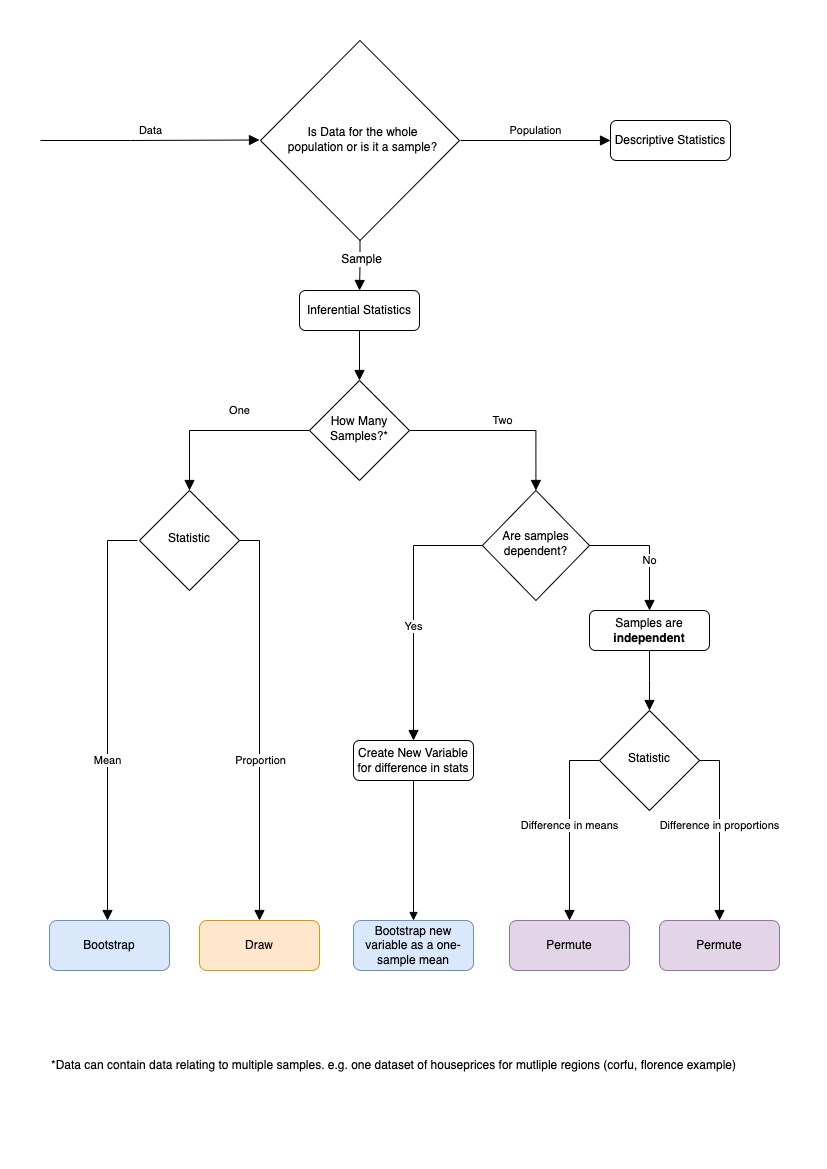

The diagram above was exported from draw.io. Its source (the exported page's mxGraphModel, read from the mxfile embedded in the PNG):
<mxGraphModel dx="909" dy="826" grid="1" gridSize="10" guides="1" tooltips="1" connect="1" arrows="1" fold="1" page="1" pageScale="1" pageWidth="827" pageHeight="1169" math="0" shadow="0">
  <root>
    <mxCell id="0" />
    <mxCell id="1" parent="0" />
    <mxCell id="cbQmdzCLJXK-DQ0oJ5d7-26" value="" style="rounded=0;html=1;jettySize=auto;orthogonalLoop=1;fontSize=11;endArrow=block;endFill=1;endSize=8;strokeWidth=1;shadow=0;labelBackgroundColor=#FFFFFF;edgeStyle=orthogonalEdgeStyle;" parent="1" source="cbQmdzCLJXK-DQ0oJ5d7-27" target="cbQmdzCLJXK-DQ0oJ5d7-30" edge="1">
      <mxGeometry relative="1" as="geometry" />
    </mxCell>
    <mxCell id="cbQmdzCLJXK-DQ0oJ5d7-27" value="Inferential Statistics" style="rounded=1;whiteSpace=wrap;html=1;fontSize=12;glass=0;strokeWidth=1;shadow=0;labelBackgroundColor=#FFFFFF;" parent="1" vertex="1">
      <mxGeometry x="299" y="290" width="120" height="40" as="geometry" />
    </mxCell>
    <mxCell id="cbQmdzCLJXK-DQ0oJ5d7-28" value="One" style="rounded=0;html=1;jettySize=auto;orthogonalLoop=1;fontSize=11;endArrow=block;endFill=1;endSize=8;strokeWidth=1;shadow=0;labelBackgroundColor=#FFFFFF;edgeStyle=orthogonalEdgeStyle;entryX=0.5;entryY=0;entryDx=0;entryDy=0;exitX=0;exitY=0.5;exitDx=0;exitDy=0;" parent="1" source="cbQmdzCLJXK-DQ0oJ5d7-30" target="cbQmdzCLJXK-DQ0oJ5d7-34" edge="1">
      <mxGeometry x="-0.2263" y="-20" relative="1" as="geometry">
        <mxPoint as="offset" />
        <Array as="points">
          <mxPoint x="189" y="430" />
        </Array>
      </mxGeometry>
    </mxCell>
    <mxCell id="cbQmdzCLJXK-DQ0oJ5d7-29" value="Two" style="edgeStyle=orthogonalEdgeStyle;rounded=0;html=1;jettySize=auto;orthogonalLoop=1;fontSize=11;endArrow=block;endFill=1;endSize=8;strokeWidth=1;shadow=0;labelBackgroundColor=#FFFFFF;entryX=0.5;entryY=0;entryDx=0;entryDy=0;" parent="1" source="cbQmdzCLJXK-DQ0oJ5d7-30" target="cbQmdzCLJXK-DQ0oJ5d7-47" edge="1">
      <mxGeometry y="10" relative="1" as="geometry">
        <mxPoint as="offset" />
        <mxPoint x="539" y="520" as="targetPoint" />
        <Array as="points">
          <mxPoint x="535" y="430" />
        </Array>
      </mxGeometry>
    </mxCell>
    <mxCell id="cbQmdzCLJXK-DQ0oJ5d7-30" value="How Many Samples?*" style="rhombus;html=1;shadow=0;fontFamily=Helvetica;fontSize=12;align=center;strokeWidth=1;spacing=6;spacingTop=-4;labelBackgroundColor=none;whiteSpace=wrap;" parent="1" vertex="1">
      <mxGeometry x="309" y="380" width="100" height="100" as="geometry" />
    </mxCell>
    <mxCell id="cbQmdzCLJXK-DQ0oJ5d7-32" value="Mean" style="rounded=0;html=1;jettySize=auto;orthogonalLoop=1;fontSize=11;endArrow=block;endFill=1;endSize=8;strokeWidth=1;shadow=0;labelBackgroundColor=#FFFFFF;edgeStyle=orthogonalEdgeStyle;exitX=0;exitY=0.5;exitDx=0;exitDy=0;" parent="1" edge="1">
      <mxGeometry x="0.2195" relative="1" as="geometry">
        <mxPoint as="offset" />
        <mxPoint x="137" y="540" as="sourcePoint" />
        <mxPoint x="107" y="920" as="targetPoint" />
      </mxGeometry>
    </mxCell>
    <mxCell id="cbQmdzCLJXK-DQ0oJ5d7-34" value="Statistic" style="rhombus;whiteSpace=wrap;html=1;shadow=0;fontFamily=Helvetica;fontSize=12;align=center;strokeWidth=1;spacing=6;spacingTop=-4;labelBackgroundColor=#FFFFFF;" parent="1" vertex="1">
      <mxGeometry x="139" y="490" width="100" height="100" as="geometry" />
    </mxCell>
    <mxCell id="cbQmdzCLJXK-DQ0oJ5d7-35" value="Bootstrap" style="rounded=1;whiteSpace=wrap;html=1;fontSize=12;glass=0;strokeWidth=1;shadow=0;labelBackgroundColor=none;fillColor=#dae8fc;strokeColor=#6c8ebf;labelBorderColor=none;" parent="1" vertex="1">
      <mxGeometry x="49" y="920" width="120" height="50" as="geometry" />
    </mxCell>
    <mxCell id="cbQmdzCLJXK-DQ0oJ5d7-40" value="Proportion" style="rounded=0;html=1;jettySize=auto;orthogonalLoop=1;fontSize=11;endArrow=block;endFill=1;endSize=8;strokeWidth=1;shadow=0;labelBackgroundColor=#FFFFFF;edgeStyle=orthogonalEdgeStyle;exitX=1;exitY=0.5;exitDx=0;exitDy=0;" parent="1" source="cbQmdzCLJXK-DQ0oJ5d7-34" target="cbQmdzCLJXK-DQ0oJ5d7-41" edge="1">
      <mxGeometry x="0.2" y="1" relative="1" as="geometry">
        <mxPoint as="offset" />
        <mxPoint x="249" y="510" as="sourcePoint" />
      </mxGeometry>
    </mxCell>
    <mxCell id="cbQmdzCLJXK-DQ0oJ5d7-41" value="Draw" style="rounded=1;whiteSpace=wrap;html=1;fontSize=12;glass=0;strokeWidth=1;shadow=0;labelBackgroundColor=none;fillColor=#ffe6cc;strokeColor=#d79b00;" parent="1" vertex="1">
      <mxGeometry x="199" y="920" width="120" height="50" as="geometry" />
    </mxCell>
    <mxCell id="cbQmdzCLJXK-DQ0oJ5d7-47" value="&lt;font style=&quot;font-size: 12px;&quot;&gt;Are samples dependent?&lt;/font&gt;" style="rhombus;whiteSpace=wrap;html=1;shadow=0;fontFamily=Helvetica;fontSize=12;align=center;strokeWidth=1;spacing=6;spacingTop=-4;labelBackgroundColor=none;" parent="1" vertex="1">
      <mxGeometry x="481.86" y="490" width="107.14" height="110" as="geometry" />
    </mxCell>
    <mxCell id="cbQmdzCLJXK-DQ0oJ5d7-48" value="Yes" style="rounded=0;html=1;jettySize=auto;orthogonalLoop=1;fontSize=11;endArrow=block;endFill=1;endSize=8;strokeWidth=1;shadow=0;labelBackgroundColor=#FFFFFF;edgeStyle=orthogonalEdgeStyle;exitX=0;exitY=0.5;exitDx=0;exitDy=0;entryX=0.5;entryY=0;entryDx=0;entryDy=0;" parent="1" source="cbQmdzCLJXK-DQ0oJ5d7-47" target="cbQmdzCLJXK-DQ0oJ5d7-51" edge="1">
      <mxGeometry x="0.1334" relative="1" as="geometry">
        <mxPoint as="offset" />
        <mxPoint x="409" y="470" as="sourcePoint" />
        <mxPoint x="349" y="560" as="targetPoint" />
      </mxGeometry>
    </mxCell>
    <mxCell id="cbQmdzCLJXK-DQ0oJ5d7-49" value="No" style="rounded=0;html=1;jettySize=auto;orthogonalLoop=1;fontSize=11;endArrow=block;endFill=1;endSize=8;strokeWidth=1;shadow=0;labelBackgroundColor=#FFFFFF;edgeStyle=orthogonalEdgeStyle;exitX=1;exitY=0.5;exitDx=0;exitDy=0;entryX=0.5;entryY=0;entryDx=0;entryDy=0;" parent="1" source="cbQmdzCLJXK-DQ0oJ5d7-47" target="cbQmdzCLJXK-DQ0oJ5d7-52" edge="1">
      <mxGeometry x="0.2" relative="1" as="geometry">
        <mxPoint as="offset" />
        <mxPoint x="509" y="470" as="sourcePoint" />
        <mxPoint x="569" y="560" as="targetPoint" />
      </mxGeometry>
    </mxCell>
    <mxCell id="cbQmdzCLJXK-DQ0oJ5d7-73" value="" style="edgeStyle=orthogonalEdgeStyle;rounded=0;orthogonalLoop=1;jettySize=auto;html=1;labelBackgroundColor=#FFFFFF;fontSize=12;endArrow=block;endFill=1;" parent="1" source="cbQmdzCLJXK-DQ0oJ5d7-51" target="cbQmdzCLJXK-DQ0oJ5d7-72" edge="1">
      <mxGeometry relative="1" as="geometry" />
    </mxCell>
    <mxCell id="cbQmdzCLJXK-DQ0oJ5d7-51" value="Create New Variable for difference in stats" style="rounded=1;whiteSpace=wrap;html=1;fontSize=12;glass=0;strokeWidth=1;shadow=0;labelBackgroundColor=#FFFFFF;" parent="1" vertex="1">
      <mxGeometry x="353" y="740" width="120" height="40" as="geometry" />
    </mxCell>
    <mxCell id="cbQmdzCLJXK-DQ0oJ5d7-68" value="" style="edgeStyle=orthogonalEdgeStyle;rounded=0;orthogonalLoop=1;jettySize=auto;html=1;exitX=0.5;exitY=1;exitDx=0;exitDy=0;labelBackgroundColor=#FFFFFF;endArrow=block;endFill=1;endSize=8;strokeWidth=1;shadow=0;" parent="1" source="cbQmdzCLJXK-DQ0oJ5d7-52" target="cbQmdzCLJXK-DQ0oJ5d7-59" edge="1">
      <mxGeometry relative="1" as="geometry">
        <Array as="points">
          <mxPoint x="649" y="680" />
          <mxPoint x="649" y="680" />
        </Array>
      </mxGeometry>
    </mxCell>
    <mxCell id="cbQmdzCLJXK-DQ0oJ5d7-52" value="Samples are &lt;b&gt;independent&lt;/b&gt;" style="rounded=1;whiteSpace=wrap;html=1;fontSize=12;glass=0;strokeWidth=1;shadow=0;labelBackgroundColor=#FFFFFF;" parent="1" vertex="1">
      <mxGeometry x="589" y="610" width="120" height="40" as="geometry" />
    </mxCell>
    <mxCell id="cbQmdzCLJXK-DQ0oJ5d7-58" value="&lt;span style=&quot;&quot;&gt;Difference in means&lt;/span&gt;" style="rounded=0;html=1;jettySize=auto;orthogonalLoop=1;fontSize=11;endArrow=block;endFill=1;endSize=8;strokeWidth=1;shadow=0;labelBackgroundColor=#FFFFFF;edgeStyle=orthogonalEdgeStyle;exitX=0;exitY=0.5;exitDx=0;exitDy=0;" parent="1" source="cbQmdzCLJXK-DQ0oJ5d7-59" target="cbQmdzCLJXK-DQ0oJ5d7-60" edge="1">
      <mxGeometry relative="1" as="geometry">
        <mxPoint as="offset" />
      </mxGeometry>
    </mxCell>
    <mxCell id="cbQmdzCLJXK-DQ0oJ5d7-59" value="Statistic" style="rhombus;whiteSpace=wrap;html=1;shadow=0;fontFamily=Helvetica;fontSize=12;align=center;strokeWidth=1;spacing=6;spacingTop=-4;labelBackgroundColor=#FFFFFF;" parent="1" vertex="1">
      <mxGeometry x="599" y="710" width="100" height="100" as="geometry" />
    </mxCell>
    <mxCell id="cbQmdzCLJXK-DQ0oJ5d7-60" value="Permute" style="rounded=1;whiteSpace=wrap;html=1;fontSize=12;glass=0;strokeWidth=1;shadow=0;labelBackgroundColor=none;fillColor=#e1d5e7;strokeColor=#9673a6;" parent="1" vertex="1">
      <mxGeometry x="509" y="920" width="120" height="50" as="geometry" />
    </mxCell>
    <mxCell id="cbQmdzCLJXK-DQ0oJ5d7-61" value="&lt;span style=&quot;&quot;&gt;Difference in proportions&lt;/span&gt;" style="rounded=0;html=1;jettySize=auto;orthogonalLoop=1;fontSize=11;endArrow=block;endFill=1;endSize=8;strokeWidth=1;shadow=0;labelBackgroundColor=#FFFFFF;edgeStyle=orthogonalEdgeStyle;exitX=1;exitY=0.5;exitDx=0;exitDy=0;" parent="1" source="cbQmdzCLJXK-DQ0oJ5d7-59" target="cbQmdzCLJXK-DQ0oJ5d7-62" edge="1">
      <mxGeometry x="-0.0526" relative="1" as="geometry">
        <mxPoint as="offset" />
        <mxPoint x="709" y="730" as="sourcePoint" />
      </mxGeometry>
    </mxCell>
    <mxCell id="cbQmdzCLJXK-DQ0oJ5d7-62" value="Permute" style="rounded=1;whiteSpace=wrap;html=1;fontSize=12;glass=0;strokeWidth=1;shadow=0;labelBackgroundColor=none;fillColor=#e1d5e7;strokeColor=#9673a6;" parent="1" vertex="1">
      <mxGeometry x="659" y="920" width="120" height="50" as="geometry" />
    </mxCell>
    <mxCell id="cbQmdzCLJXK-DQ0oJ5d7-72" value="&lt;font style=&quot;font-size: 12px;&quot;&gt;Bootstrap new variable as a one- sample mean&lt;/font&gt;" style="rounded=1;whiteSpace=wrap;html=1;fontSize=12;glass=0;strokeWidth=1;shadow=0;labelBackgroundColor=none;fillColor=#dae8fc;strokeColor=#6c8ebf;" parent="1" vertex="1">
      <mxGeometry x="353" y="920" width="120" height="50" as="geometry" />
    </mxCell>
    <mxCell id="cbQmdzCLJXK-DQ0oJ5d7-76" value="Is Data for the whole population&amp;nbsp;or is it a sample?" style="rhombus;html=1;shadow=0;fontFamily=Helvetica;fontSize=12;align=center;strokeWidth=1;spacing=10;spacingTop=-2;labelBackgroundColor=none;whiteSpace=wrap;spacingLeft=6;horizontal=1;verticalAlign=middle;" parent="1" vertex="1">
      <mxGeometry x="260" y="40" width="199" height="200" as="geometry" />
    </mxCell>
    <mxCell id="cbQmdzCLJXK-DQ0oJ5d7-77" value="Descriptive Statistics" style="rounded=1;whiteSpace=wrap;html=1;fontSize=12;glass=0;strokeWidth=1;shadow=0;labelBackgroundColor=#FFFFFF;" parent="1" vertex="1">
      <mxGeometry x="610" y="120" width="120" height="40" as="geometry" />
    </mxCell>
    <mxCell id="cbQmdzCLJXK-DQ0oJ5d7-78" value="" style="rounded=0;html=1;jettySize=auto;orthogonalLoop=1;fontSize=11;endArrow=block;endFill=1;endSize=8;strokeWidth=1;shadow=0;labelBackgroundColor=#FFFFFF;edgeStyle=orthogonalEdgeStyle;exitX=0.5;exitY=1;exitDx=0;exitDy=0;" parent="1" source="cbQmdzCLJXK-DQ0oJ5d7-76" edge="1">
      <mxGeometry relative="1" as="geometry">
        <mxPoint x="369" y="340" as="sourcePoint" />
        <mxPoint x="359" y="290" as="targetPoint" />
      </mxGeometry>
    </mxCell>
    <mxCell id="cbQmdzCLJXK-DQ0oJ5d7-79" value="Sample" style="edgeLabel;html=1;align=center;verticalAlign=middle;resizable=0;points=[];fontSize=12;" parent="cbQmdzCLJXK-DQ0oJ5d7-78" vertex="1" connectable="0">
      <mxGeometry x="-0.28" y="1" relative="1" as="geometry">
        <mxPoint as="offset" />
      </mxGeometry>
    </mxCell>
    <mxCell id="cbQmdzCLJXK-DQ0oJ5d7-80" value="Population" style="edgeStyle=orthogonalEdgeStyle;rounded=0;html=1;jettySize=auto;orthogonalLoop=1;fontSize=11;endArrow=block;endFill=1;endSize=8;strokeWidth=1;shadow=0;labelBackgroundColor=#FFFFFF;entryX=0;entryY=0.5;entryDx=0;entryDy=0;" parent="1" target="cbQmdzCLJXK-DQ0oJ5d7-77" edge="1">
      <mxGeometry y="10" relative="1" as="geometry">
        <mxPoint as="offset" />
        <mxPoint x="460" y="140" as="sourcePoint" />
        <mxPoint x="586.4300000000001" y="200" as="targetPoint" />
        <Array as="points" />
      </mxGeometry>
    </mxCell>
    <mxCell id="cbQmdzCLJXK-DQ0oJ5d7-81" value="Data" style="edgeStyle=orthogonalEdgeStyle;rounded=0;html=1;jettySize=auto;orthogonalLoop=1;fontSize=11;endArrow=block;endFill=1;endSize=8;strokeWidth=1;shadow=0;labelBackgroundColor=#FFFFFF;entryX=0;entryY=0.5;entryDx=0;entryDy=0;" parent="1" edge="1">
      <mxGeometry y="10" relative="1" as="geometry">
        <mxPoint as="offset" />
        <mxPoint x="40" y="140" as="sourcePoint" />
        <mxPoint x="259" y="139.5" as="targetPoint" />
        <Array as="points">
          <mxPoint x="130" y="140" />
        </Array>
      </mxGeometry>
    </mxCell>
    <mxCell id="cbQmdzCLJXK-DQ0oJ5d7-84" value="*Data can contain data relating to multiple samples. e.g. one dataset of houseprices for mutliple regions (corfu, florence example)" style="text;html=1;align=left;verticalAlign=middle;resizable=0;points=[];autosize=1;strokeColor=none;fillColor=none;fontSize=12;" parent="1" vertex="1">
      <mxGeometry x="49" y="1050" width="710" height="30" as="geometry" />
    </mxCell>
  </root>
</mxGraphModel>